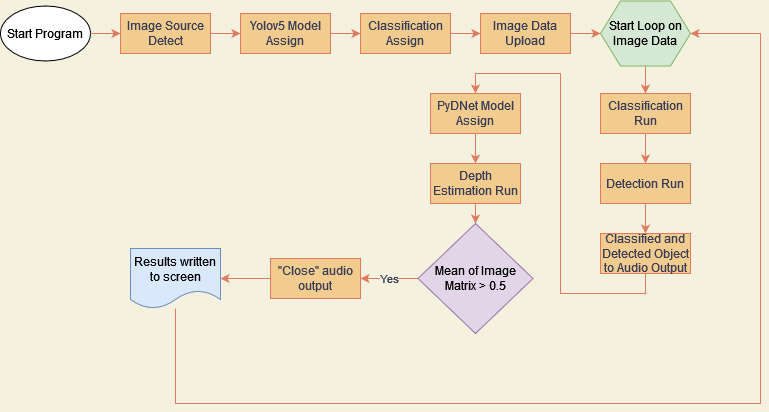

The diagram above was exported from draw.io. Its source (the exported page's mxGraphModel, read from the mxfile embedded in the PNG):
<mxGraphModel dx="1102" dy="572" grid="1" gridSize="10" guides="1" tooltips="1" connect="1" arrows="1" fold="1" page="1" pageScale="1" pageWidth="850" pageHeight="1100" background="#F4F1DE" math="0" shadow="0">
  <root>
    <mxCell id="0" />
    <mxCell id="1" parent="0" />
    <mxCell id="z3JD6R3v-lIv_xHtPWDH-19" style="edgeStyle=orthogonalEdgeStyle;rounded=0;orthogonalLoop=1;jettySize=auto;html=1;exitX=1;exitY=0.5;exitDx=0;exitDy=0;entryX=0;entryY=0.5;entryDx=0;entryDy=0;labelBackgroundColor=#F4F1DE;strokeColor=#E07A5F;fontColor=#393C56;" edge="1" parent="1" source="z3JD6R3v-lIv_xHtPWDH-1" target="z3JD6R3v-lIv_xHtPWDH-5">
      <mxGeometry relative="1" as="geometry" />
    </mxCell>
    <mxCell id="z3JD6R3v-lIv_xHtPWDH-1" value="Start Program" style="ellipse;whiteSpace=wrap;html=1;" vertex="1" parent="1">
      <mxGeometry x="40" y="92.5" width="90" height="55" as="geometry" />
    </mxCell>
    <mxCell id="z3JD6R3v-lIv_xHtPWDH-20" style="edgeStyle=orthogonalEdgeStyle;rounded=0;orthogonalLoop=1;jettySize=auto;html=1;exitX=1;exitY=0.5;exitDx=0;exitDy=0;entryX=0;entryY=0.5;entryDx=0;entryDy=0;labelBackgroundColor=#F4F1DE;strokeColor=#E07A5F;fontColor=#393C56;" edge="1" parent="1" source="z3JD6R3v-lIv_xHtPWDH-5" target="z3JD6R3v-lIv_xHtPWDH-6">
      <mxGeometry relative="1" as="geometry" />
    </mxCell>
    <mxCell id="z3JD6R3v-lIv_xHtPWDH-5" value="Image Source Detect" style="rounded=0;whiteSpace=wrap;html=1;fillColor=#F2CC8F;strokeColor=#E07A5F;fontColor=#393C56;" vertex="1" parent="1">
      <mxGeometry x="160" y="100" width="90" height="40" as="geometry" />
    </mxCell>
    <mxCell id="z3JD6R3v-lIv_xHtPWDH-21" style="edgeStyle=orthogonalEdgeStyle;rounded=0;orthogonalLoop=1;jettySize=auto;html=1;exitX=1;exitY=0.5;exitDx=0;exitDy=0;entryX=0;entryY=0.5;entryDx=0;entryDy=0;labelBackgroundColor=#F4F1DE;strokeColor=#E07A5F;fontColor=#393C56;" edge="1" parent="1" source="z3JD6R3v-lIv_xHtPWDH-6" target="z3JD6R3v-lIv_xHtPWDH-7">
      <mxGeometry relative="1" as="geometry" />
    </mxCell>
    <mxCell id="z3JD6R3v-lIv_xHtPWDH-6" value="Yolov5 Model Assign" style="rounded=0;whiteSpace=wrap;html=1;fillColor=#F2CC8F;strokeColor=#E07A5F;fontColor=#393C56;" vertex="1" parent="1">
      <mxGeometry x="280" y="100" width="90" height="40" as="geometry" />
    </mxCell>
    <mxCell id="z3JD6R3v-lIv_xHtPWDH-22" style="edgeStyle=orthogonalEdgeStyle;rounded=0;orthogonalLoop=1;jettySize=auto;html=1;exitX=1;exitY=0.5;exitDx=0;exitDy=0;entryX=0;entryY=0.5;entryDx=0;entryDy=0;labelBackgroundColor=#F4F1DE;strokeColor=#E07A5F;fontColor=#393C56;" edge="1" parent="1" source="z3JD6R3v-lIv_xHtPWDH-7" target="z3JD6R3v-lIv_xHtPWDH-8">
      <mxGeometry relative="1" as="geometry" />
    </mxCell>
    <mxCell id="z3JD6R3v-lIv_xHtPWDH-7" value="Classification Assign" style="rounded=0;whiteSpace=wrap;html=1;fillColor=#F2CC8F;strokeColor=#E07A5F;fontColor=#393C56;" vertex="1" parent="1">
      <mxGeometry x="400" y="100" width="90" height="40" as="geometry" />
    </mxCell>
    <mxCell id="z3JD6R3v-lIv_xHtPWDH-23" style="edgeStyle=orthogonalEdgeStyle;rounded=0;orthogonalLoop=1;jettySize=auto;html=1;exitX=1;exitY=0.5;exitDx=0;exitDy=0;entryX=0;entryY=0.5;entryDx=0;entryDy=0;labelBackgroundColor=#F4F1DE;strokeColor=#E07A5F;fontColor=#393C56;" edge="1" parent="1" source="z3JD6R3v-lIv_xHtPWDH-8" target="z3JD6R3v-lIv_xHtPWDH-9">
      <mxGeometry relative="1" as="geometry" />
    </mxCell>
    <mxCell id="z3JD6R3v-lIv_xHtPWDH-8" value="Image Data Upload" style="rounded=0;whiteSpace=wrap;html=1;fillColor=#F2CC8F;strokeColor=#E07A5F;fontColor=#393C56;" vertex="1" parent="1">
      <mxGeometry x="520" y="100" width="90" height="40" as="geometry" />
    </mxCell>
    <mxCell id="z3JD6R3v-lIv_xHtPWDH-24" style="edgeStyle=orthogonalEdgeStyle;rounded=0;orthogonalLoop=1;jettySize=auto;html=1;exitX=0.5;exitY=1;exitDx=0;exitDy=0;entryX=0.5;entryY=0;entryDx=0;entryDy=0;labelBackgroundColor=#F4F1DE;strokeColor=#E07A5F;fontColor=#393C56;" edge="1" parent="1" source="z3JD6R3v-lIv_xHtPWDH-9" target="z3JD6R3v-lIv_xHtPWDH-10">
      <mxGeometry relative="1" as="geometry" />
    </mxCell>
    <mxCell id="z3JD6R3v-lIv_xHtPWDH-9" value="Start Loop on Image Data" style="shape=hexagon;perimeter=hexagonPerimeter2;whiteSpace=wrap;html=1;fixedSize=1;fillColor=#d5e8d4;strokeColor=#82b366;" vertex="1" parent="1">
      <mxGeometry x="640" y="87.5" width="90" height="65" as="geometry" />
    </mxCell>
    <mxCell id="z3JD6R3v-lIv_xHtPWDH-25" style="edgeStyle=orthogonalEdgeStyle;rounded=0;orthogonalLoop=1;jettySize=auto;html=1;exitX=0.5;exitY=1;exitDx=0;exitDy=0;entryX=0.5;entryY=0;entryDx=0;entryDy=0;labelBackgroundColor=#F4F1DE;strokeColor=#E07A5F;fontColor=#393C56;" edge="1" parent="1" source="z3JD6R3v-lIv_xHtPWDH-10" target="z3JD6R3v-lIv_xHtPWDH-11">
      <mxGeometry relative="1" as="geometry" />
    </mxCell>
    <mxCell id="z3JD6R3v-lIv_xHtPWDH-10" value="Classification Run" style="rounded=0;whiteSpace=wrap;html=1;fillColor=#F2CC8F;strokeColor=#E07A5F;fontColor=#393C56;" vertex="1" parent="1">
      <mxGeometry x="640" y="180" width="90" height="40" as="geometry" />
    </mxCell>
    <mxCell id="z3JD6R3v-lIv_xHtPWDH-26" style="edgeStyle=orthogonalEdgeStyle;rounded=0;orthogonalLoop=1;jettySize=auto;html=1;exitX=0.5;exitY=1;exitDx=0;exitDy=0;entryX=0.5;entryY=0;entryDx=0;entryDy=0;labelBackgroundColor=#F4F1DE;strokeColor=#E07A5F;fontColor=#393C56;" edge="1" parent="1" source="z3JD6R3v-lIv_xHtPWDH-11" target="z3JD6R3v-lIv_xHtPWDH-12">
      <mxGeometry relative="1" as="geometry" />
    </mxCell>
    <mxCell id="z3JD6R3v-lIv_xHtPWDH-11" value="Detection Run" style="rounded=0;whiteSpace=wrap;html=1;fillColor=#F2CC8F;strokeColor=#E07A5F;fontColor=#393C56;" vertex="1" parent="1">
      <mxGeometry x="640" y="250" width="90" height="40" as="geometry" />
    </mxCell>
    <mxCell id="z3JD6R3v-lIv_xHtPWDH-27" style="edgeStyle=orthogonalEdgeStyle;rounded=0;orthogonalLoop=1;jettySize=auto;html=1;exitX=0.5;exitY=1;exitDx=0;exitDy=0;entryX=0.5;entryY=0;entryDx=0;entryDy=0;labelBackgroundColor=#F4F1DE;strokeColor=#E07A5F;fontColor=#393C56;" edge="1" parent="1" source="z3JD6R3v-lIv_xHtPWDH-12" target="z3JD6R3v-lIv_xHtPWDH-14">
      <mxGeometry relative="1" as="geometry">
        <mxPoint x="600" y="160" as="targetPoint" />
      </mxGeometry>
    </mxCell>
    <mxCell id="z3JD6R3v-lIv_xHtPWDH-12" value="Classified and Detected Object to Audio Output" style="rounded=0;whiteSpace=wrap;html=1;fillColor=#F2CC8F;strokeColor=#E07A5F;fontColor=#393C56;" vertex="1" parent="1">
      <mxGeometry x="640" y="320" width="90" height="40" as="geometry" />
    </mxCell>
    <mxCell id="z3JD6R3v-lIv_xHtPWDH-28" style="edgeStyle=orthogonalEdgeStyle;rounded=0;orthogonalLoop=1;jettySize=auto;html=1;exitX=0.5;exitY=1;exitDx=0;exitDy=0;entryX=0.5;entryY=0;entryDx=0;entryDy=0;labelBackgroundColor=#F4F1DE;strokeColor=#E07A5F;fontColor=#393C56;" edge="1" parent="1" source="z3JD6R3v-lIv_xHtPWDH-14" target="z3JD6R3v-lIv_xHtPWDH-15">
      <mxGeometry relative="1" as="geometry" />
    </mxCell>
    <mxCell id="z3JD6R3v-lIv_xHtPWDH-14" value="PyDNet Model Assign" style="rounded=0;whiteSpace=wrap;html=1;fillColor=#F2CC8F;strokeColor=#E07A5F;fontColor=#393C56;" vertex="1" parent="1">
      <mxGeometry x="470" y="180" width="90" height="40" as="geometry" />
    </mxCell>
    <mxCell id="z3JD6R3v-lIv_xHtPWDH-29" style="edgeStyle=orthogonalEdgeStyle;rounded=0;orthogonalLoop=1;jettySize=auto;html=1;exitX=0.5;exitY=1;exitDx=0;exitDy=0;entryX=0.5;entryY=0;entryDx=0;entryDy=0;labelBackgroundColor=#F4F1DE;strokeColor=#E07A5F;fontColor=#393C56;" edge="1" parent="1" source="z3JD6R3v-lIv_xHtPWDH-15" target="z3JD6R3v-lIv_xHtPWDH-16">
      <mxGeometry relative="1" as="geometry" />
    </mxCell>
    <mxCell id="z3JD6R3v-lIv_xHtPWDH-15" value="Depth Estimation Run" style="rounded=0;whiteSpace=wrap;html=1;fillColor=#F2CC8F;strokeColor=#E07A5F;fontColor=#393C56;" vertex="1" parent="1">
      <mxGeometry x="470" y="250" width="90" height="40" as="geometry" />
    </mxCell>
    <mxCell id="z3JD6R3v-lIv_xHtPWDH-30" value="Yes" style="edgeStyle=orthogonalEdgeStyle;rounded=0;orthogonalLoop=1;jettySize=auto;html=1;exitX=0;exitY=0.5;exitDx=0;exitDy=0;entryX=1;entryY=0.5;entryDx=0;entryDy=0;labelBackgroundColor=#F4F1DE;strokeColor=#E07A5F;fontColor=#393C56;" edge="1" parent="1" source="z3JD6R3v-lIv_xHtPWDH-16" target="z3JD6R3v-lIv_xHtPWDH-17">
      <mxGeometry relative="1" as="geometry" />
    </mxCell>
    <mxCell id="z3JD6R3v-lIv_xHtPWDH-16" value="Mean of Image Matrix &amp;gt; 0.5" style="rhombus;whiteSpace=wrap;html=1;fillColor=#e1d5e7;strokeColor=#9673a6;" vertex="1" parent="1">
      <mxGeometry x="457.5" y="310" width="115" height="110" as="geometry" />
    </mxCell>
    <mxCell id="z3JD6R3v-lIv_xHtPWDH-31" style="edgeStyle=orthogonalEdgeStyle;rounded=0;orthogonalLoop=1;jettySize=auto;html=1;exitX=0;exitY=0.5;exitDx=0;exitDy=0;entryX=1;entryY=0.5;entryDx=0;entryDy=0;labelBackgroundColor=#F4F1DE;strokeColor=#E07A5F;fontColor=#393C56;" edge="1" parent="1" source="z3JD6R3v-lIv_xHtPWDH-17" target="z3JD6R3v-lIv_xHtPWDH-18">
      <mxGeometry relative="1" as="geometry" />
    </mxCell>
    <mxCell id="z3JD6R3v-lIv_xHtPWDH-17" value="&quot;Close&quot; audio output" style="rounded=0;whiteSpace=wrap;html=1;fillColor=#F2CC8F;strokeColor=#E07A5F;fontColor=#393C56;" vertex="1" parent="1">
      <mxGeometry x="310" y="345" width="90" height="40" as="geometry" />
    </mxCell>
    <mxCell id="z3JD6R3v-lIv_xHtPWDH-32" style="edgeStyle=orthogonalEdgeStyle;rounded=0;orthogonalLoop=1;jettySize=auto;html=1;entryX=1;entryY=0.5;entryDx=0;entryDy=0;labelBackgroundColor=#F4F1DE;strokeColor=#E07A5F;fontColor=#393C56;" edge="1" parent="1" source="z3JD6R3v-lIv_xHtPWDH-18" target="z3JD6R3v-lIv_xHtPWDH-9">
      <mxGeometry relative="1" as="geometry">
        <mxPoint x="215" y="500" as="targetPoint" />
        <Array as="points">
          <mxPoint x="215" y="490" />
          <mxPoint x="800" y="490" />
          <mxPoint x="800" y="120" />
        </Array>
      </mxGeometry>
    </mxCell>
    <mxCell id="z3JD6R3v-lIv_xHtPWDH-18" value="Results written to screen" style="shape=document;whiteSpace=wrap;html=1;boundedLbl=1;fillColor=#dae8fc;strokeColor=#6c8ebf;" vertex="1" parent="1">
      <mxGeometry x="170" y="335" width="90" height="60" as="geometry" />
    </mxCell>
  </root>
</mxGraphModel>